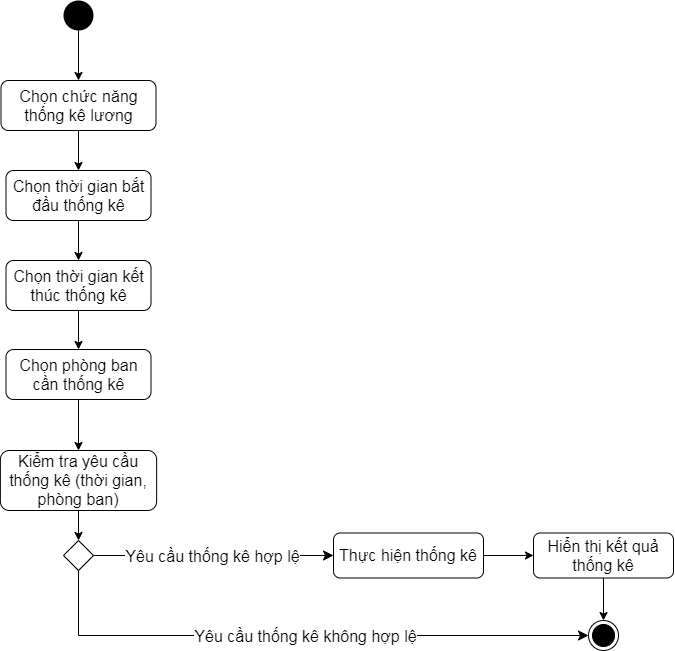

The diagram above was exported from draw.io. Its source (the exported page's mxGraphModel, read from the mxfile embedded in the PNG):
<mxGraphModel dx="782" dy="471" grid="1" gridSize="10" guides="1" tooltips="1" connect="1" arrows="1" fold="1" page="1" pageScale="1" pageWidth="1169" pageHeight="827" math="0" shadow="0">
  <root>
    <mxCell id="0" />
    <mxCell id="1" parent="0" />
    <mxCell id="Y8Bi7pYQkHsOQt4rYmpz-3" style="edgeStyle=orthogonalEdgeStyle;rounded=0;orthogonalLoop=1;jettySize=auto;html=1;exitX=0.5;exitY=1;exitDx=0;exitDy=0;entryX=0.5;entryY=0;entryDx=0;entryDy=0;endArrow=classic;endFill=1;strokeWidth=1;" edge="1" parent="1" source="Y8Bi7pYQkHsOQt4rYmpz-1" target="Y8Bi7pYQkHsOQt4rYmpz-2">
      <mxGeometry relative="1" as="geometry" />
    </mxCell>
    <mxCell id="Y8Bi7pYQkHsOQt4rYmpz-1" value="" style="ellipse;fillColor=#000000;strokeColor=none;" vertex="1" parent="1">
      <mxGeometry x="140" y="40" width="30" height="30" as="geometry" />
    </mxCell>
    <mxCell id="Y8Bi7pYQkHsOQt4rYmpz-5" style="edgeStyle=orthogonalEdgeStyle;rounded=0;orthogonalLoop=1;jettySize=auto;html=1;exitX=0.5;exitY=1;exitDx=0;exitDy=0;entryX=0.5;entryY=0;entryDx=0;entryDy=0;endArrow=classic;endFill=1;strokeWidth=1;" edge="1" parent="1" source="Y8Bi7pYQkHsOQt4rYmpz-2" target="Y8Bi7pYQkHsOQt4rYmpz-4">
      <mxGeometry relative="1" as="geometry" />
    </mxCell>
    <mxCell id="Y8Bi7pYQkHsOQt4rYmpz-2" value="Chọn chức năng thống kê lương" style="rounded=1;whiteSpace=wrap;html=1;" vertex="1" parent="1">
      <mxGeometry x="77.5" y="120" width="155" height="50" as="geometry" />
    </mxCell>
    <mxCell id="Y8Bi7pYQkHsOQt4rYmpz-7" style="edgeStyle=orthogonalEdgeStyle;rounded=0;orthogonalLoop=1;jettySize=auto;html=1;exitX=0.5;exitY=1;exitDx=0;exitDy=0;entryX=0.5;entryY=0;entryDx=0;entryDy=0;endArrow=classic;endFill=1;strokeWidth=1;" edge="1" parent="1" source="Y8Bi7pYQkHsOQt4rYmpz-4" target="Y8Bi7pYQkHsOQt4rYmpz-6">
      <mxGeometry relative="1" as="geometry" />
    </mxCell>
    <mxCell id="Y8Bi7pYQkHsOQt4rYmpz-4" value="Chọn thời gian bắt đầu thống kê" style="rounded=1;whiteSpace=wrap;html=1;" vertex="1" parent="1">
      <mxGeometry x="82.5" y="210" width="145" height="50" as="geometry" />
    </mxCell>
    <mxCell id="Y8Bi7pYQkHsOQt4rYmpz-9" style="edgeStyle=orthogonalEdgeStyle;rounded=0;orthogonalLoop=1;jettySize=auto;html=1;exitX=0.5;exitY=1;exitDx=0;exitDy=0;entryX=0.5;entryY=0;entryDx=0;entryDy=0;endArrow=classic;endFill=1;strokeWidth=1;" edge="1" parent="1" source="Y8Bi7pYQkHsOQt4rYmpz-6" target="Y8Bi7pYQkHsOQt4rYmpz-8">
      <mxGeometry relative="1" as="geometry" />
    </mxCell>
    <mxCell id="Y8Bi7pYQkHsOQt4rYmpz-6" value="Chọn thời gian kết thúc thống kê" style="rounded=1;whiteSpace=wrap;html=1;" vertex="1" parent="1">
      <mxGeometry x="82.5" y="300" width="145" height="50" as="geometry" />
    </mxCell>
    <mxCell id="Y8Bi7pYQkHsOQt4rYmpz-17" style="edgeStyle=orthogonalEdgeStyle;rounded=0;orthogonalLoop=1;jettySize=auto;html=1;exitX=0.5;exitY=1;exitDx=0;exitDy=0;entryX=0.5;entryY=0;entryDx=0;entryDy=0;endArrow=classic;endFill=1;strokeWidth=1;" edge="1" parent="1" source="Y8Bi7pYQkHsOQt4rYmpz-8" target="Y8Bi7pYQkHsOQt4rYmpz-16">
      <mxGeometry relative="1" as="geometry" />
    </mxCell>
    <mxCell id="Y8Bi7pYQkHsOQt4rYmpz-8" value="Chọn phòng ban cần thống kê" style="rounded=1;whiteSpace=wrap;html=1;" vertex="1" parent="1">
      <mxGeometry x="82.5" y="389" width="145" height="50" as="geometry" />
    </mxCell>
    <mxCell id="Y8Bi7pYQkHsOQt4rYmpz-10" value="" style="rhombus;whiteSpace=wrap;html=1;" vertex="1" parent="1">
      <mxGeometry x="140" y="580" width="30" height="30" as="geometry" />
    </mxCell>
    <mxCell id="Y8Bi7pYQkHsOQt4rYmpz-11" value="" style="edgeStyle=orthogonalEdgeStyle;html=1;align=left;verticalAlign=bottom;endArrow=classic;endSize=8;rounded=0;endFill=1;exitX=1;exitY=0.5;exitDx=0;exitDy=0;entryX=0;entryY=0.5;entryDx=0;entryDy=0;" edge="1" source="Y8Bi7pYQkHsOQt4rYmpz-10" parent="1" target="Y8Bi7pYQkHsOQt4rYmpz-23">
      <mxGeometry x="-1" relative="1" as="geometry">
        <mxPoint x="420" y="595" as="targetPoint" />
        <Array as="points" />
      </mxGeometry>
    </mxCell>
    <mxCell id="Y8Bi7pYQkHsOQt4rYmpz-19" value="Yêu cầu thống kê hợp lệ" style="edgeLabel;html=1;align=center;verticalAlign=middle;resizable=0;points=[];" vertex="1" connectable="0" parent="Y8Bi7pYQkHsOQt4rYmpz-11">
      <mxGeometry x="-0.6245" relative="1" as="geometry">
        <mxPoint x="73" as="offset" />
      </mxGeometry>
    </mxCell>
    <mxCell id="Y8Bi7pYQkHsOQt4rYmpz-12" value="" style="edgeStyle=orthogonalEdgeStyle;html=1;align=left;verticalAlign=top;endArrow=classic;endSize=8;rounded=0;endFill=1;entryX=0;entryY=0.5;entryDx=0;entryDy=0;" edge="1" source="Y8Bi7pYQkHsOQt4rYmpz-10" parent="1" target="Y8Bi7pYQkHsOQt4rYmpz-26">
      <mxGeometry x="-1" relative="1" as="geometry">
        <mxPoint x="570" y="680" as="targetPoint" />
        <Array as="points">
          <mxPoint x="155" y="675" />
        </Array>
      </mxGeometry>
    </mxCell>
    <mxCell id="Y8Bi7pYQkHsOQt4rYmpz-21" value="Yêu cầu thống kê không hợp lệ" style="edgeLabel;html=1;align=center;verticalAlign=middle;resizable=0;points=[];" vertex="1" connectable="0" parent="Y8Bi7pYQkHsOQt4rYmpz-12">
      <mxGeometry x="-0.3616" relative="1" as="geometry">
        <mxPoint x="107" as="offset" />
      </mxGeometry>
    </mxCell>
    <mxCell id="Y8Bi7pYQkHsOQt4rYmpz-18" style="edgeStyle=orthogonalEdgeStyle;rounded=0;orthogonalLoop=1;jettySize=auto;html=1;exitX=0.5;exitY=1;exitDx=0;exitDy=0;entryX=0.5;entryY=0;entryDx=0;entryDy=0;endArrow=classic;endFill=1;strokeWidth=1;" edge="1" parent="1" source="Y8Bi7pYQkHsOQt4rYmpz-16" target="Y8Bi7pYQkHsOQt4rYmpz-10">
      <mxGeometry relative="1" as="geometry" />
    </mxCell>
    <mxCell id="Y8Bi7pYQkHsOQt4rYmpz-16" value="Kiểm tra yêu cầu thống kê (thời gian, phòng ban)" style="rounded=1;whiteSpace=wrap;html=1;" vertex="1" parent="1">
      <mxGeometry x="76.88" y="490" width="156.25" height="60" as="geometry" />
    </mxCell>
    <mxCell id="Y8Bi7pYQkHsOQt4rYmpz-25" style="edgeStyle=orthogonalEdgeStyle;rounded=0;orthogonalLoop=1;jettySize=auto;html=1;exitX=1;exitY=0.5;exitDx=0;exitDy=0;entryX=0;entryY=0.5;entryDx=0;entryDy=0;endArrow=classic;endFill=1;strokeWidth=1;" edge="1" parent="1" source="Y8Bi7pYQkHsOQt4rYmpz-23" target="Y8Bi7pYQkHsOQt4rYmpz-24">
      <mxGeometry relative="1" as="geometry" />
    </mxCell>
    <mxCell id="Y8Bi7pYQkHsOQt4rYmpz-23" value="Thực hiện thống kê" style="rounded=1;whiteSpace=wrap;html=1;" vertex="1" parent="1">
      <mxGeometry x="410" y="572.5" width="150" height="45" as="geometry" />
    </mxCell>
    <mxCell id="Y8Bi7pYQkHsOQt4rYmpz-27" style="edgeStyle=orthogonalEdgeStyle;rounded=0;orthogonalLoop=1;jettySize=auto;html=1;exitX=0.5;exitY=1;exitDx=0;exitDy=0;entryX=0.5;entryY=0;entryDx=0;entryDy=0;endArrow=classic;endFill=1;strokeWidth=1;" edge="1" parent="1" source="Y8Bi7pYQkHsOQt4rYmpz-24" target="Y8Bi7pYQkHsOQt4rYmpz-26">
      <mxGeometry relative="1" as="geometry" />
    </mxCell>
    <mxCell id="Y8Bi7pYQkHsOQt4rYmpz-24" value="Hiển thị kết quả thống kê" style="rounded=1;whiteSpace=wrap;html=1;" vertex="1" parent="1">
      <mxGeometry x="610" y="572.5" width="140" height="45" as="geometry" />
    </mxCell>
    <mxCell id="Y8Bi7pYQkHsOQt4rYmpz-26" value="" style="ellipse;html=1;shape=endState;fillColor=#000000;strokeColor=#000000;" vertex="1" parent="1">
      <mxGeometry x="665" y="660" width="30" height="30" as="geometry" />
    </mxCell>
  </root>
</mxGraphModel>